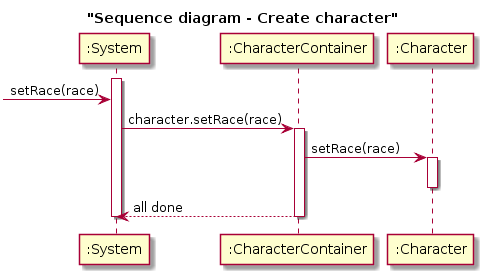

The diagram above was rendered by PlantUML. Its source (embedded in the PNG):
@startuml
title "Sequence diagram - Create character"




participant ":System" as s
participant ":CharacterContainer" as cc
participant ":Character" as c

activate s

->s : setRace(race)



s->cc : character.setRace(race)
activate cc
cc->c : setRace(race)

activate c



deactivate c

cc-->s : all done 
deactivate cc



deactivate s
@enduml